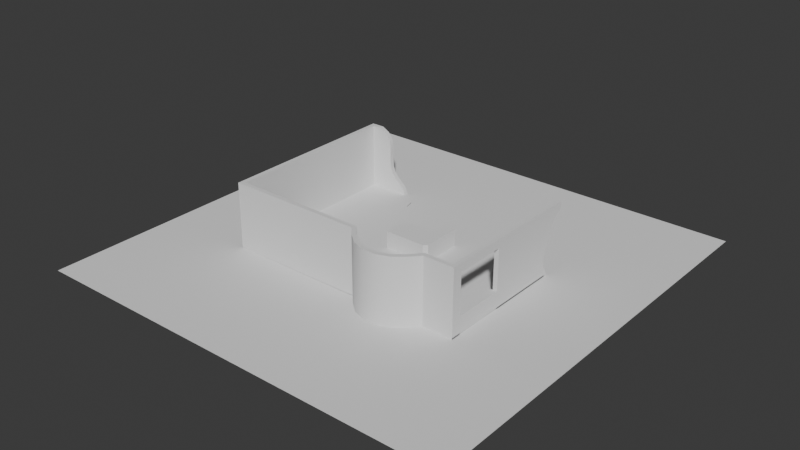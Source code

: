 # Source: shop.blend  (saved by Blender 4.5.90; exported with 4.5.12 LTS)
import bpy
from mathutils import Matrix  # noqa: F401  (used for matrix-valued properties, if any)

bpy.ops.wm.read_factory_settings(use_empty=True)
scene = bpy.context.scene
scene.name = 'Scene'

# ---- collections
col_base = bpy.data.collections.new('BASE'); scene.collection.children.link(col_base)
col_refs = bpy.data.collections.new('Refs'); col_base.children.link(col_refs)
col_room = bpy.data.collections.new('Room'); col_base.children.link(col_room)
col_assets = bpy.data.collections.new('Assets'); scene.collection.children.link(col_assets)
col_aya = bpy.data.collections.new('Aya')  # instanced only; not linked into the scene
col_oga = bpy.data.collections.new('Oga')  # instanced only; not linked into the scene
col_ura = bpy.data.collections.new('Ura')  # instanced only; not linked into the scene
col_counter = bpy.data.collections.new('Counter')  # instanced only; not linked into the scene
col_desk = bpy.data.collections.new('Desk')  # instanced only; not linked into the scene
col_fire = bpy.data.collections.new('Fire')  # instanced only; not linked into the scene
col_pound = bpy.data.collections.new('Pound')  # instanced only; not linked into the scene
col_doorbell = bpy.data.collections.new('Doorbell')  # instanced only; not linked into the scene
col_gardening_a = bpy.data.collections.new('Gardening_A')  # instanced only; not linked into the scene
col_gardening_b = bpy.data.collections.new('Gardening_B')  # instanced only; not linked into the scene
col_gardening_c = bpy.data.collections.new('Gardening_C')  # instanced only; not linked into the scene
col_glitters = bpy.data.collections.new('Glitters')  # instanced only; not linked into the scene
col_frame_a = bpy.data.collections.new('Frame_A')  # instanced only; not linked into the scene
col_frame_b = bpy.data.collections.new('Frame_B')  # instanced only; not linked into the scene
col_frame_c = bpy.data.collections.new('Frame_C')  # instanced only; not linked into the scene
col_inkwell = bpy.data.collections.new('Inkwell')  # instanced only; not linked into the scene
col_ribbons = bpy.data.collections.new('Ribbons')  # instanced only; not linked into the scene
col_notebook = bpy.data.collections.new('Notebook')  # instanced only; not linked into the scene
col_scissors = bpy.data.collections.new('Scissors')  # instanced only; not linked into the scene

# ---- node groups
ng_smooth_by_angle = bpy.data.node_groups.new('Smooth by Angle', 'GeometryNodeTree')
_s = ng_smooth_by_angle.interface.new_socket(name='Mesh', in_out='OUTPUT', socket_type='NodeSocketGeometry')
_s = ng_smooth_by_angle.interface.new_socket(name='Mesh', in_out='INPUT', socket_type='NodeSocketGeometry')
_s = ng_smooth_by_angle.interface.new_socket(name='Angle', in_out='INPUT', socket_type='NodeSocketFloat')
_s.subtype = 'ANGLE'
_s.default_value = 0.5236
_s.min_value = 0.0
_s.max_value = 3.142
_s.description = 'Maximum face angle for smooth edges'
_s = ng_smooth_by_angle.interface.new_socket(name='Ignore Sharpness', in_out='INPUT', socket_type='NodeSocketBool')
_s.force_non_field = True
ng_smooth_by_angle.description = 'Set the sharpness of mesh edges based on the angle between the neighboring faces'
ng_smooth_by_angle.is_modifier = True
_N = ng_smooth_by_angle.nodes; _L = ng_smooth_by_angle.links
n0 = _N.new('GeometryNodeSetShadeSmooth'); n0.name = 'Set Shade Smooth'; n0.location = (120, -80)
n0.domain = 'EDGE'
n1 = _N.new('GeometryNodeSetShadeSmooth'); n1.name = 'Set Shade Smooth.001'; n1.location = (300, -80)
n2 = _N.new('NodeGroupOutput'); n2.name = 'Group Output'; n2.location = (480, -80)
n3 = _N.new('GeometryNodeInputMeshEdgeAngle'); n3.name = 'Edge Angle'; n3.location = (-440, -240)
n4 = _N.new('NodeGroupInput'); n4.name = 'Group Input'; n4.location = (-80, -80)
n5 = _N.new('GeometryNodeInputEdgeSmooth'); n5.name = 'Is Edge Smooth'; n5.location = (-260, -120)
n6 = _N.new('GeometryNodeInputShadeSmooth'); n6.name = 'Is Shade Smooth'; n6.location = (-440, -397)
n7 = _N.new('FunctionNodeCompare'); n7.name = 'Compare'; n7.location = (-260, -260)
n7.operation = 'LESS_EQUAL'
n7.inputs[6].default_value = (0.0, 0.0, 0.0, 0.0)
n7.inputs[7].default_value = (0.0, 0.0, 0.0, 0.0)
n8 = _N.new('FunctionNodeBooleanMath'); n8.name = 'Boolean Math.001'; n8.location = (-80, -260)
n9 = _N.new('NodeGroupInput'); n9.name = 'Group Input.001'; n9.location = (-440, -329)
n10 = _N.new('NodeGroupInput'); n10.name = 'Group Input.002'; n10.location = (-259, -189)
n11 = _N.new('FunctionNodeBooleanMath'); n11.name = 'Boolean Math'; n11.location = (-80, -149)
n11.operation = 'OR'
n12 = _N.new('FunctionNodeBooleanMath'); n12.name = 'Boolean Math.002'; n12.location = (-260, -380)
n12.operation = 'OR'
n13 = _N.new('NodeGroupInput'); n13.name = 'Group Input.003'; n13.location = (-440, -460)
_L.new(n3.outputs[0], n7.inputs[0])
_L.new(n1.outputs[0], n2.inputs[0])
_L.new(n9.outputs[1], n7.inputs[1])
_L.new(n7.outputs[0], n8.inputs[0])
_L.new(n4.outputs[0], n0.inputs[0])
_L.new(n0.outputs[0], n1.inputs[0])
_L.new(n8.outputs[0], n0.inputs[2])
_L.new(n10.outputs[2], n11.inputs[1])
_L.new(n5.outputs[0], n11.inputs[0])
_L.new(n11.outputs[0], n0.inputs[1])
_L.new(n13.outputs[2], n12.inputs[1])
_L.new(n6.outputs[0], n12.inputs[0])
_L.new(n12.outputs[0], n8.inputs[1])
n2.is_active_output = True

# ---- world
world_world = bpy.data.worlds.new('World'); scene.world = world_world
world_world.use_nodes = True; world_world.node_tree.nodes.clear()
_N = world_world.node_tree.nodes; _L = world_world.node_tree.links
n0 = _N.new('ShaderNodeOutputWorld'); n0.name = 'World Output'; n0.location = (300, 300)
n1 = _N.new('ShaderNodeBackground'); n1.name = 'Background'; n1.location = (10, 300)
n1.inputs[0].default_value = (0.05088, 0.05088, 0.05088, 1.0)
_L.new(n1.outputs[0], n0.inputs[0])
n0.is_active_output = True
world_world.color = (0.05088, 0.05088, 0.05088)
world_world.sun_shadow_jitter_overblur = 0.0

# ---- meshes
me_cube_020 = bpy.data.meshes.new('Cube.020')
me_cube_020.from_pydata([(3.5, 11.74, 0.2747), (3.5, -11.77, 0.2747), (3.5, 11.77, 7.786), (3.5, -11.74, 7.786), (-3.5, 11.77, 7.786), (-3.5, -11.74, 7.786), (-0.5, 11.74, 0.2747), (-0.5, -11.77, 0.2747), (-0.5, -11.74, 6.786), (-0.5, 11.77, 6.786), (-3.5, -11.74, 6.786), (-3.5, 11.77, 6.786)], [], [(0, 2, 3, 1), (3, 2, 4, 5), (6, 7, 8, 9), (8, 10, 11, 9), (0, 6, 9, 2), (1, 7, 6, 0), (5, 10, 8, 3), (3, 8, 7, 1), (2, 9, 11, 4), (4, 11, 10, 5)])
me_cube_020.update()
me_desk_baseshape = bpy.data.meshes.new('Desk_BaseShape')
me_desk_baseshape.from_pydata([(-16.14, -12.5, 0.5302), (-16.14, 12.5, 0.5302), (-6.141, 12.5, 0.5302), (-6.141, -2.5, 0.5302), (-16.14, -12.5, 7.53), (-16.14, 12.5, 7.53), (-6.141, 12.5, 7.53), (-6.141, -2.5, 7.53), (16.14, -12.5, 0.5302), (16.14, -2.5, 0.5302), (16.14, -12.5, 7.53), (16.14, -2.5, 7.53), (7.5, -12.5, 0.5302), (7.5, -12.5, 7.53), (7.5, -2.5, 0.5302), (7.5, -2.5, 7.53), (-6.141, 12.5, 4.03), (-6.141, -2.5, 4.03), (-16.14, -12.5, 4.03), (-16.14, 12.5, 4.03), (16.14, -2.5, 4.03), (16.14, -12.5, 4.03), (7.5, -12.5, 4.03), (7.5, -2.5, 4.03), (16.14, 2.415, 4.03), (16.14, 0.5, 7.53), (7.5, 0.5, 7.53), (7.5, 2.415, 4.03)], [], [(4, 7, 6, 5), (17, 16, 6, 7), (23, 17, 7, 15), (16, 19, 5, 6), (19, 18, 4, 5), (13, 15, 7, 4), (21, 20, 11, 10), (22, 21, 10, 13), (18, 22, 13, 4), (10, 11, 15, 13), (23, 15, 26, 27), (9, 14, 23, 20), (0, 12, 22, 18), (12, 8, 21, 22), (8, 9, 20, 21), (1, 0, 18, 19), (2, 1, 19, 16), (14, 3, 17, 23), (3, 2, 16, 17), (24, 27, 26, 25), (20, 23, 27, 24), (15, 11, 25, 26), (11, 20, 24, 25)])
me_desk_baseshape.update()
me_table_baseshape = bpy.data.meshes.new('Table_BaseShape')
me_table_baseshape.from_pydata([(10.5, 10.0, 8.052), (-1.014, -10.0, 8.052), (-10.5, -10.0, 8.052), (5.286, 10.0, 8.052), (-10.5, 2.0, 8.052), (-1.014, 2.0, 8.052), (5.286, 8.3, 8.052), (0.9333, 2.308, 8.052), (2.69, 3.203, 8.052), (4.083, 4.597, 8.052), (4.978, 6.353, 8.052), (10.5, 1.585e-06, 8.052), (10.5, -5.0, 8.052), (10.5, 6.353, 8.052), (10.5, 8.3, 8.052), (5.286, 10.0, 0.008321), (10.5, 10.0, 0.008321), (-1.014, -10.0, 0.008321), (-10.5, -10.0, 0.008321), (-10.5, 2.0, 0.008321), (10.5, -5.0, 0.008321), (-1.014, 2.0, 0.008321), (0.9333, 2.308, 0.008321), (2.69, 3.203, 0.008321), (4.083, 4.597, 0.008321), (4.978, 6.353, 0.008321), (5.286, 8.3, 0.008321), (10.5, 6.353, 0.008321), (10.5, 1.585e-06, 0.008321), (10.5, 8.3, 0.008321), (8.893, -10.0, 8.052), (10.5, -8.393, 8.052), (9.514, -8.731, 8.052), (10.5, -8.393, 0.008321), (8.893, -10.0, 0.008321)], [], [(2, 1, 5, 4), (12, 31, 33, 20), (7, 5, 1, 30, 32), (6, 10, 13, 14), (10, 9, 11, 13), (9, 8, 12, 11), (3, 6, 14, 0), (3, 0, 16, 15), (11, 12, 20, 28), (9, 10, 25, 24), (8, 7, 32, 31, 12), (14, 13, 27, 29), (10, 6, 26, 25), (1, 2, 18, 17), (4, 5, 21, 19), (2, 4, 19, 18), (6, 3, 15, 26), (5, 7, 22, 21), (0, 14, 29, 16), (7, 8, 23, 22), (13, 11, 28, 27), (8, 9, 24, 23), (30, 31, 32), (33, 31, 30, 34), (30, 1, 17, 34)])
me_table_baseshape.polygons.foreach_set('use_smooth', [True] * 25)
_uv = me_table_baseshape.uv_layers.new(name='UVMap')
_uv.uv.foreach_set('vector', [0.0, 0.0, 0.0, 0.0, 0.0, 0.0, 0.0, 0.0, 0.0, 0.0, 0.0, 0.0, 0.0, 0.0, 0.0, 0.0, 0.0, 0.0, 0.0, 0.0, 0.0, 0.0, 0.0, 0.0, 0.0, 0.0, 0.0, 0.0, 0.0, 0.0, 0.0, 0.0, 0.0, 0.0, 0.0, 0.0, 0.0, 0.0, 0.0, 0.0, 0.0, 0.0, 0.0, 0.0, 0.0, 0.0, 0.0, 0.0, 0.0, 0.0, 0.0, 0.0, 0.0, 0.0, 0.0, 0.0, 0.0, 0.0, 0.0, 0.0, 0.0, 0.0, 0.0, 0.0, 0.0, 0.0, 0.0, 0.0, 0.0, 0.0, 0.0, 0.0, 0.0, 0.0, 0.0, 0.0, 0.0, 0.0, 0.0, 0.0, 0.0, 0.0, 0.0, 0.0, 0.0, 0.0, 0.0, 0.0, 0.0, 0.0, 0.0, 0.0, 0.0, 0.0, 0.0, 0.0, 0.0, 0.0, 0.0, 0.0, 0.0, 0.0, 0.0, 0.0, 0.0, 0.0, 0.0, 0.0, 0.0, 0.0, 0.0, 0.0, 0.0, 0.0, 0.0, 0.0, 0.0, 0.0, 0.0, 0.0, 0.0, 0.0, 0.0, 0.0, 0.0, 0.0, 0.0, 0.0, 0.0, 0.0, 0.0, 0.0, 0.0, 0.0, 0.0, 0.0, 0.0, 0.0, 0.0, 0.0, 0.0, 0.0, 0.0, 0.0, 0.0, 0.0, 0.0, 0.0, 0.0, 0.0, 0.0, 0.0, 0.0, 0.0, 0.0, 0.0, 0.0, 0.0, 0.0, 0.0, 0.0, 0.0, 0.0, 0.0, 0.0, 0.0, 0.0, 0.0, 0.0, 0.0, 0.0, 0.0, 0.0, 0.0, 0.0, 0.0, 0.0, 0.0, 0.0, 0.0, 0.0, 0.0, 0.0, 0.0, 0.0, 0.0, 0.0, 0.0, 0.0, 0.0, 0.0, 0.0, 0.0, 0.0, 0.0, 0.0, 0.0, 0.0, 0.0, 0.0, 0.0, 0.0])
me_table_baseshape.update()
me_wallleftshape = bpy.data.meshes.new('WallLeftShape')
me_wallleftshape.from_pydata([(56.25, 33.55, 30.0), (56.25, -9.344, -0.9563), (56.25, -32.86, -0.9563), (56.25, -9.266, 26.24), (56.25, -32.78, 26.24), (56.25, -37.5, -1.0), (56.25, -37.37, 30.0), (42.19, -37.5, -1.0), (42.19, -37.37, 30.0), (7.031, -37.5, -1.0), (7.031, -37.38, 30.0), (10.68, -41.53, 30.0), (38.53, -41.53, 30.0), (15.67, -45.65, 30.0), (21.53, -47.82, 30.0), (27.69, -47.82, 30.0), (33.55, -45.65, 30.0), (38.53, -41.66, -1.0), (10.68, -41.66, -1.0), (33.55, -45.78, -1.0), (27.69, -47.94, -1.0), (21.53, -47.94, -1.0), (15.67, -45.78, -1.0), (-56.25, 48.06, -1.0), (-56.25, 48.06, 30.0), (-35.17, 48.06, -1.0), (-41.0, 48.06, 6.957), (-37.63, 48.06, 4.037), (-36.17, 48.06, 2.037), (-43.75, 48.06, 11.9), (-42.94, 48.06, 9.32), (-44.01, 48.06, 18.9), (-44.08, 48.06, 15.57), (-50.16, 48.06, 30.0), (-44.02, 48.06, 22.6), (-46.81, 48.06, 28.15), (-44.74, 48.06, 25.51), (-56.25, -37.5, -1.0), (-56.25, -37.38, 30.0), (56.25, 25.68, -0.986), (56.25, 24.46, 2.293), (56.25, 25.09, 0.8755), (56.25, 22.74, 6.34), (56.25, 23.33, 3.886), (56.25, 24.55, 12.6), (56.25, 23.22, 9.655), (56.25, 27.8, 17.92), (56.25, 26.75, 15.19), (56.25, 28.86, 23.26), (56.25, 27.72, 20.81), (56.25, 31.23, 25.28), (56.25, 32.97, 26.42), (56.25, 33.55, 27.6), (-56.25, 47.5, 0.0), (-56.25, -37.5, 0.0), (56.25, -37.5, 0.0), (42.19, -37.5, 0.0), (7.031, -37.5, 0.0), (38.53, -41.66, 0.0), (10.68, -41.66, 0.0), (33.55, -45.78, 0.0), (27.69, -47.94, 0.0), (21.53, -47.94, 0.0), (15.67, -45.78, 0.0), (56.25, 23.88, 0.0), (29.03, 10.87, 0.0), (-12.96, 36.4, 0.0), (-27.23, 37.63, 0.0), (1.864, 30.88, 0.0), (-35.17, 47.5, 0.0), (25.47, 15.69, 0.0), (-22.2, 33.86, 0.0), (-17.46, 33.37, 0.0), (34.19, 7.119, 0.0), (-31.49, 45.48, 0.0), (-28.32, 42.23, 0.0), (-6.706, 37.23, 0.0), (-2.069, 35.69, 0.0), (23.35, 23.65, 0.0), (4.52, 27.15, 0.0), (8.386, 26.62, 0.0), (12.72, 28.61, 0.0), (19.93, 27.4, 0.0), (46.76, 7.807, 0.0), (49.95, 10.06, 0.0), (54.46, 17.1, 0.0), (52.56, 13.25, 0.0), (42.98, 6.499, 0.0), (39.36, 6.163, 0.0)], [], [(10, 9, 18, 11), (8, 12, 17, 7), (8, 7, 5, 6), (10, 38, 37, 9), (15, 20, 19, 16), (14, 21, 20, 15), (13, 22, 21, 14), (11, 18, 22, 13), (17, 12, 16, 19), (33, 35, 36, 34, 31, 32, 29, 30, 26, 27, 28, 25, 23, 24), (37, 38, 24, 23), (6, 5, 2, 4, 3, 1, 39, 41, 40, 43, 42, 45, 44, 47, 46, 49, 48, 50, 51, 52, 0), (56, 55, 64, 85, 86, 84, 83, 87, 88, 73, 65, 70, 78, 82, 81, 80, 79, 68, 77, 76, 66, 72, 71, 67, 75, 74, 69, 53, 54, 57, 59, 63, 62, 61, 60, 58)])
me_wallleftshape.polygons.foreach_set('use_smooth', [True] * 13)
_k = set([(7, 8), (9, 10)])
me_wallleftshape.attributes.new('sharp_edge', 'BOOLEAN', 'EDGE').data.foreach_set('value', [ (min(e.vertices), max(e.vertices)) in _k for e in me_wallleftshape.edges])
_uv = me_wallleftshape.uv_layers.new(name='UVMap')
_uv.uv.foreach_set('vector', [0.0, 0.0, 0.0, 0.0, 0.0, 0.0, 0.0, 0.0, 0.0, 0.0, 0.0, 0.0, 0.0, 0.0, 0.0, 0.0, 0.0, 0.0, 0.0, 0.0, 0.0, 0.0, 0.0, 0.0, 0.0, 0.0, 0.0, 0.0, 0.0, 0.0, 0.0, 0.0, 0.0, 0.0, 0.0, 0.0, 0.0, 0.0, 0.0, 0.0, 0.0, 0.0, 0.0, 0.0, 0.0, 0.0, 0.0, 0.0, 0.0, 0.0, 0.0, 0.0, 0.0, 0.0, 0.0, 0.0, 0.0, 0.0, 0.0, 0.0, 0.0, 0.0, 0.0, 0.0, 0.0, 0.0, 0.0, 0.0, 0.0, 0.0, 0.0, 0.0, 0.0, 0.0, 0.0, 0.0, 0.0, 0.0, 0.0, 0.0, 0.0, 0.0, 0.0, 0.0, 0.0, 0.0, 0.0, 0.0, 0.0, 0.0, 0.0, 0.0, 0.0, 0.0, 0.0, 0.0, 0.0, 0.0, 0.0, 0.0, 0.0, 0.0, 0.0, 0.0, 0.0, 0.0, 0.0, 0.0, 0.0, 0.0, 0.0, 0.0, 0.0, 0.0, 0.0, 0.0, 0.0, 0.0, 0.0, 0.0, 0.0, 0.0, 0.0, 0.0, 0.0, 0.0, 0.0, 0.0, 0.0, 0.0, 0.0, 0.0, 0.0, 0.0, 0.0, 0.0, 0.0, 0.0, 0.0, 0.0, 0.0, 0.0, 0.0, 0.0, 0.0, 0.0, 0.0, 0.0, 0.0, 0.0, 0.0, 0.0, 0.875, 0.5, 0.875, 0.6408, 0.8244, 0.6051, 0.7942, 0.5861, 0.7675, 0.5721, 0.7383, 0.5588, 0.7065, 0.5462, 0.6842, 0.5402, 0.665, 0.5412, 0.6738, 0.5628, 0.6936, 0.5952, 0.6891, 0.6231, 0.6835, 0.6261, 0.6797, 0.6304, 0.6779, 0.6357, 0.6774, 0.6412, 0.6786, 0.6496, 0.6805, 0.6627, 0.6755, 0.6688, 0.6631, 0.6684, 0.6636, 0.6827, 0.6691, 0.7004, 0.6795, 0.7213, 0.6819, 0.7329, 0.6818, 0.7424, 0.6791, 0.75, 0.625, 0.75, 0.625, 0.5, 0.0, 0.0, 0.0, 0.0, 0.0, 0.0, 0.0, 0.0, 0.0, 0.0, 0.0, 0.0, 0.0, 0.0])
me_wallleftshape.update()
me_wallleftshape.normals_split_custom_set([tuple(v) for v in zip(*[iter([-0.7511, -0.6602, 0.002662, -0.7511, -0.6602, 0.002662, -0.6962, -0.7178, 0.002894, -0.6964, -0.7176, 0.002894, 0.7511, -0.6602, 0.002662, 0.6964, -0.7176, 0.002894, 0.6962, -0.7178, 0.002894, 0.7511, -0.6602, 0.002662, 0.0, -1.0, 0.004032, 0.0, -1.0, 0.004032, 0.7041, -0.7101, 0.002863, 0.708, -0.7062, 0.002848, 1.206e-07, -1.0, 0.004032, -0.708, -0.7062, 0.002848, -0.7062, -0.708, 0.002855, 1.206e-07, -1.0, 0.004032, 0.1762, -0.9843, 0.003969, 0.176, -0.9844, 0.003969, 0.4988, -0.8667, 0.003495, 0.4992, -0.8665, 0.003494, -0.1762, -0.9843, 0.003969, -0.176, -0.9844, 0.003969, 0.176, -0.9844, 0.003969, 0.1762, -0.9843, 0.003969, -0.4992, -0.8665, 0.003494, -0.4988, -0.8667, 0.003495, -0.176, -0.9844, 0.003969, -0.1762, -0.9843, 0.003969, -0.6964, -0.7176, 0.002894, -0.6962, -0.7178, 0.002894, -0.4988, -0.8667, 0.003495, -0.4992, -0.8665, 0.003494, 0.6962, -0.7178, 0.002894, 0.6964, -0.7176, 0.002894, 0.4992, -0.8665, 0.003494, 0.4988, -0.8667, 0.003495, 0.0, 1.0, 0.0, 0.0, 1.0, 0.0, 0.0, 1.0, 0.0, 0.0, 1.0, 0.0, 0.0, 1.0, 0.0, 0.0, 1.0, 0.0, 0.0, 1.0, 0.0, 0.0, 1.0, 0.0, 0.0, 1.0, 0.0, 0.0, 1.0, 0.0, 0.0, 1.0, 0.0, 0.0, 1.0, 0.0, -0.7071, 0.7071, 1.272e-10, -0.7071, 0.7071, 1.272e-10, -0.7062, -0.708, 0.002855, -0.708, -0.7062, 0.002848, -0.7071, 0.7071, 1.272e-10, -0.7071, 0.7071, 1.272e-10, 0.708, -0.7062, 0.002848, 0.7041, -0.7101, 0.002863, 1.0, 1.243e-07, -2.553e-08, 1.0, 1.243e-07, -2.553e-08, 1.0, 1.243e-07, -2.553e-08, 1.0, 1.243e-07, -2.553e-08, 1.0, 1.243e-07, -2.553e-08, 1.0, 1.243e-07, -2.553e-08, 1.0, 1.243e-07, -2.553e-08, 1.0, 1.243e-07, -2.553e-08, 1.0, 1.243e-07, -2.553e-08, 1.0, 1.243e-07, -2.553e-08, 1.0, 1.243e-07, -2.553e-08, 1.0, 1.243e-07, -2.553e-08, 1.0, 1.243e-07, -2.553e-08, 1.0, 1.243e-07, -2.553e-08, 1.0, 1.243e-07, -2.553e-08, 1.0, 1.243e-07, -2.553e-08, 1.0, 1.243e-07, -2.553e-08, 1.0, 1.243e-07, -2.553e-08, 1.0, 1.243e-07, -2.553e-08, 0.0, 0.0, 1.0, 0.0, 0.0, 1.0, 0.0, 0.0, 1.0, 0.0, 0.0, 1.0, 0.0, 0.0, 1.0, 0.0, 0.0, 1.0, 0.0, 0.0, 1.0, 0.0, 0.0, 1.0, 0.0, 0.0, 1.0, 0.0, 0.0, 1.0, 0.0, 0.0, 1.0, 0.0, 0.0, 1.0, 0.0, 0.0, 1.0, 0.0, 0.0, 1.0, 0.0, 0.0, 1.0, 0.0, 0.0, 1.0, 0.0, 0.0, 1.0, 0.0, 0.0, 1.0, 0.0, 0.0, 1.0, 0.0, 0.0, 1.0, 0.0, 0.0, 1.0, 0.0, 0.0, 1.0, 0.0, 0.0, 1.0, 0.0, 0.0, 1.0, 0.0, 0.0, 1.0, 0.0, 0.0, 1.0, 0.0, 0.0, 1.0, 0.0, 0.0, 1.0, 0.0, 0.0, 1.0, 0.0, 0.0, 1.0, 0.0, 0.0, 1.0, 0.0, 0.0, 1.0, 0.0, 0.0, 1.0, 0.0, 0.0, 1.0, 0.0, 0.0, 1.0, 0.0, 0.0, 1.0])] * 3)])
me_plane = bpy.data.meshes.new('Plane')
me_plane.from_pydata([(-100.0, -100.0, 0.0), (100.0, -100.0, 0.0), (-100.0, 100.0, 0.0), (100.0, 100.0, 0.0)], [], [(0, 1, 3, 2)])
_uv = me_plane.uv_layers.new(name='UVMap')
_uv.uv.foreach_set('vector', [0.0, 0.0, 1.0, 0.0, 1.0, 1.0, 0.0, 1.0])
me_plane.update()

# ---- objects
ob_counter_base = bpy.data.objects.new('Counter_Base', me_cube_020)
ob_desk_base = bpy.data.objects.new('Desk_Base', me_desk_baseshape)
ob_table_base = bpy.data.objects.new('Table_Base', me_table_baseshape)
ob_ref = bpy.data.objects.new('Ref', None)
ob_aya = bpy.data.objects.new('Aya', None)
ob_oga = bpy.data.objects.new('Oga', None)
ob_ura = bpy.data.objects.new('Ura', None)
ob_wallleft = bpy.data.objects.new('WallLeft', me_wallleftshape)
ob_grass = bpy.data.objects.new('Grass', me_plane)
ob_counter = bpy.data.objects.new('Counter', None)
ob_desk = bpy.data.objects.new('Desk', None)
ob_fire = bpy.data.objects.new('Fire', None)
ob_pound = bpy.data.objects.new('Pound', None)
ob_doorbell = bpy.data.objects.new('Doorbell', None)
ob_gardening_a = bpy.data.objects.new('Gardening_A', None)
ob_gardening_b = bpy.data.objects.new('Gardening_B', None)
ob_gardening_c = bpy.data.objects.new('Gardening_C', None)
ob_glitters = bpy.data.objects.new('Glitters', None)
ob_frame_a = bpy.data.objects.new('Frame_A', None)
ob_frame_b = bpy.data.objects.new('Frame_B', None)
ob_frame_c = bpy.data.objects.new('Frame_C', None)
ob_frame_a_001 = bpy.data.objects.new('Frame_A.001', None)
ob_frame_b_001 = bpy.data.objects.new('Frame_B.001', None)
ob_frame_c_001 = bpy.data.objects.new('Frame_C.001', None)
ob_inkwell = bpy.data.objects.new('Inkwell', None)
ob_ribbons = bpy.data.objects.new('Ribbons', None)
ob_notebook = bpy.data.objects.new('Notebook', None)
ob_scissors = bpy.data.objects.new('Scissors', None)

# ---- transforms, parenting, visibility, modifiers, constraints
ob_counter_base.location = (52.75, -21.12, -0.3185)
ob_counter_base.hide_viewport = True
ob_desk_base.location = (-40.11, -25.0, -0.5739)
ob_desk_base.hide_viewport = True
ob_table_base.location = (2.5, 11.0, -0.05207)
_m = ob_table_base.modifiers.new('Smooth by Angle', 'NODES')
_m.node_group = ng_smooth_by_angle
_m.use_pin_to_last = True
_m.show_group_selector = False
ob_ref.location = (9.766, 44.54, 0.7812)
ob_ref.rotation_euler = (0.0, -0.0, -3.142)
ob_ref.scale = (31.23, 34.85, 34.85)
ob_ref.empty_display_type = 'IMAGE'
ob_ref.empty_display_size = 5.0
ob_ref.use_empty_image_alpha = True
ob_ref.empty_image_side = 'FRONT'
ob_ref.color = (1.0, 1.0, 1.0, 0.65)
ob_ref.hide_viewport = True
ob_aya.location = (-38.71, -20.34, 0.0)
ob_aya.instance_type = 'COLLECTION'
ob_oga.location = (44.1, -20.77, 0.0)
ob_oga.rotation_euler = (0.0, 0.0, -4.712)
ob_oga.instance_type = 'COLLECTION'
ob_ura.location = (-1.347e-06, 17.41, 0.0)
ob_ura.instance_type = 'COLLECTION'
ob_wallleft.location = (0.0, 0.0, 0.0)
_m = ob_wallleft.modifiers.new('Solidify', 'SOLIDIFY')
_m.thickness = 2.0
_m.use_even_offset = True
_m = ob_wallleft.modifiers.new('Smooth by Angle', 'NODES')
_m.node_group = ng_smooth_by_angle
_gi = [s.identifier for s in ng_smooth_by_angle.interface.items_tree if s.item_type == 'SOCKET' and s.in_out == 'INPUT']
_m[_gi[1]] = 1.484  # 'Angle'
_m.use_pin_to_last = True
_m.show_group_selector = False
ob_grass.location = (0.0, 0.0, -0.5)
ob_counter.location = (56.25, -21.02, 0.0)
ob_counter.rotation_euler = (0.0, -0.0, -1.571)
ob_counter.instance_type = 'COLLECTION'
ob_desk.location = (-33.0, -35.0, 0.0)
ob_desk.rotation_euler = (0.0, -0.0, 3.159)
ob_desk.instance_type = 'COLLECTION'
ob_fire.location = (-15.0, 21.0, 4.169)
ob_fire.rotation_euler = (0.0, -0.0, 0.5236)
ob_fire.instance_type = 'COLLECTION'
_c = ob_fire.constraints.new('COPY_LOCATION'); _c.name = 'Copy Location'
_c.target = ob_desk
_c.use_offset = True
ob_pound.location = (33.0, 37.0, 0.0)
ob_pound.rotation_euler = (0.0, -0.0, 2.977)
ob_pound.instance_type = 'COLLECTION'
ob_doorbell.location = (55.75, -29.92, 26.24)
ob_doorbell.instance_type = 'COLLECTION'
ob_gardening_a.location = (-3.0, -23.0, 0.0)
ob_gardening_a.rotation_euler = (0.0, -0.0, 3.107)
ob_gardening_a.instance_type = 'COLLECTION'
ob_gardening_b.location = (-42.0, 40.0, 0.0)
ob_gardening_b.rotation_euler = (0.0, -0.0, 0.03491)
ob_gardening_b.instance_type = 'COLLECTION'
ob_gardening_c.location = (-20.0, 7.0, 0.0)
ob_gardening_c.rotation_euler = (0.0, -0.0, 3.176)
ob_gardening_c.instance_type = 'COLLECTION'
ob_glitters.location = (9.0, 17.5, 6.469)
ob_glitters.rotation_euler = (0.0, 0.0, 0.08727)
ob_glitters.instance_type = 'COLLECTION'
_c = ob_glitters.constraints.new('COPY_LOCATION'); _c.name = 'Copy Location'
_c.target = ob_desk
_c.use_offset = True
ob_frame_a.location = (48.0, -35.38, 21.0)
ob_frame_a.rotation_euler = (0.0, -0.0, 3.142)
ob_frame_a.instance_type = 'COLLECTION'
ob_frame_b.location = (54.25, -2.4, 21.0)
ob_frame_b.rotation_euler = (0.0, -0.0, -1.571)
ob_frame_b.instance_type = 'COLLECTION'
ob_frame_c.location = (54.25, 8.0, 8.0)
ob_frame_c.rotation_euler = (0.0, -0.0, -1.571)
ob_frame_c.instance_type = 'COLLECTION'
ob_frame_a_001.location = (-54.25, 33.19, 21.0)
ob_frame_a_001.rotation_euler = (0.0, -0.0, 1.571)
ob_frame_a_001.instance_type = 'COLLECTION'
ob_frame_b_001.location = (-54.25, 22.0, 13.0)
ob_frame_b_001.rotation_euler = (0.0, -0.0, 1.571)
ob_frame_b_001.instance_type = 'COLLECTION'
ob_frame_c_001.location = (-45.0, -35.38, 21.0)
ob_frame_c_001.rotation_euler = (0.0, -0.0, -3.142)
ob_frame_c_001.instance_type = 'COLLECTION'
ob_inkwell.location = (-4.0, 7.5, 9.22)
ob_inkwell.rotation_euler = (0.0, 0.0, 2.094)
ob_inkwell.instance_type = 'COLLECTION'
_c = ob_inkwell.constraints.new('COPY_LOCATION'); _c.name = 'Copy Location'
_c.target = ob_counter
_c.use_offset = True
ob_ribbons.location = (-9.248, 5.652, 7.359)
ob_ribbons.rotation_euler = (0.0, -0.0, -0.3027)
ob_ribbons.instance_type = 'COLLECTION'
_c = ob_ribbons.constraints.new('COPY_LOCATION'); _c.name = 'Copy Location'
_c.target = ob_desk
_c.use_offset = True
ob_notebook.location = (-4.73, -0.1672, 9.22)
ob_notebook.rotation_euler = (0.0, -0.0, -2.967)
ob_notebook.instance_type = 'COLLECTION'
_c = ob_notebook.constraints.new('COPY_LOCATION'); _c.name = 'Copy Location'
_c.target = ob_counter
_c.use_offset = True
ob_scissors.location = (-8.0, -1.0, 8.0)
ob_scissors.rotation_euler = (0.0, -0.0, 0.6981)
ob_scissors.scale = (0.8, 0.8, 0.8)
ob_scissors.instance_type = 'COLLECTION'
_c = ob_scissors.constraints.new('COPY_LOCATION'); _c.name = 'Copy Location'
_c.target = ob_table_base
_c.use_offset = True
ob_aya.instance_collection = col_aya
ob_oga.instance_collection = col_oga
ob_ura.instance_collection = col_ura
ob_counter.instance_collection = col_counter
ob_desk.instance_collection = col_desk
ob_fire.instance_collection = col_fire
ob_pound.instance_collection = col_pound
ob_doorbell.instance_collection = col_doorbell
ob_gardening_a.instance_collection = col_gardening_a
ob_gardening_b.instance_collection = col_gardening_b
ob_gardening_c.instance_collection = col_gardening_c
ob_glitters.instance_collection = col_glitters
ob_frame_a.instance_collection = col_frame_a
ob_frame_b.instance_collection = col_frame_b
ob_frame_c.instance_collection = col_frame_c
ob_frame_a_001.instance_collection = col_frame_a
ob_frame_b_001.instance_collection = col_frame_b
ob_frame_c_001.instance_collection = col_frame_c
ob_inkwell.instance_collection = col_inkwell
ob_ribbons.instance_collection = col_ribbons
ob_notebook.instance_collection = col_notebook
ob_scissors.instance_collection = col_scissors

# ---- collection membership
col_base.objects.link(ob_counter_base)
col_base.objects.link(ob_desk_base)
col_base.objects.link(ob_table_base)
col_refs.objects.link(ob_ref)
col_refs.objects.link(ob_aya)
col_refs.objects.link(ob_oga)
col_refs.objects.link(ob_ura)
col_room.objects.link(ob_wallleft)
col_room.objects.link(ob_grass)
col_assets.objects.link(ob_counter)
col_assets.objects.link(ob_desk)
col_assets.objects.link(ob_fire)
col_assets.objects.link(ob_pound)
col_assets.objects.link(ob_doorbell)
col_assets.objects.link(ob_gardening_a)
col_assets.objects.link(ob_gardening_b)
col_assets.objects.link(ob_gardening_c)
col_assets.objects.link(ob_glitters)
col_assets.objects.link(ob_frame_a)
col_assets.objects.link(ob_frame_b)
col_assets.objects.link(ob_frame_c)
col_assets.objects.link(ob_frame_a_001)
col_assets.objects.link(ob_frame_b_001)
col_assets.objects.link(ob_frame_c_001)
col_assets.objects.link(ob_inkwell)
col_assets.objects.link(ob_ribbons)
col_assets.objects.link(ob_notebook)
col_assets.objects.link(ob_scissors)

# ---- scene / render settings (as saved in the file)
scene.frame_start = 1; scene.frame_end = 250; scene.frame_set(1)
scene.render.engine = 'BLENDER_EEVEE_NEXT'
bpy.context.view_layer.update()

# ---- added for rendering (the .blend has no active camera and no usable light): camera, sun
cam_auto = bpy.data.cameras.new('AutoCamera')
cam_auto.lens = 50.0
cam_auto.sensor_width = 36.0
cam_auto.clip_end = 4621.99
ob_auto_camera = bpy.data.objects.new('AutoCamera', cam_auto)
scene.collection.objects.link(ob_auto_camera)
ob_auto_camera.location = (263.363, -316.035, 224.69)
ob_auto_camera.rotation_euler = (1.09748, -7.21219e-08, 0.694738)
scene.camera = ob_auto_camera
light_auto_sun = bpy.data.lights.new('AutoSun', 'SUN')
light_auto_sun.energy = 3.0
light_auto_sun.angle = 0.0523599
ob_auto_sun = bpy.data.objects.new('AutoSun', light_auto_sun)
scene.collection.objects.link(ob_auto_sun)
ob_auto_sun.rotation_euler = (0.872665, 0.174533, 0.523599)
bpy.context.view_layer.update()
